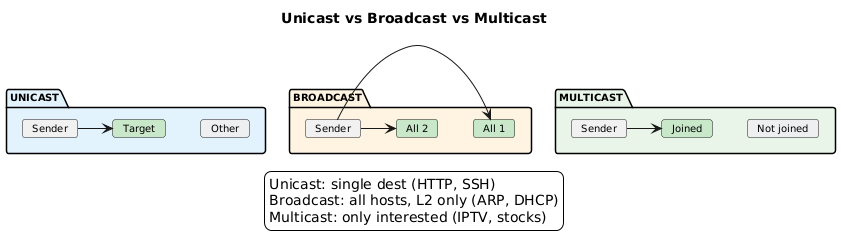

The diagram above was rendered by PlantUML. Its source (embedded in the PNG):
@startuml
skinparam backgroundColor white
skinparam defaultFontName Arial
skinparam defaultFontSize 10
skinparam shadowing false
title Unicast vs Broadcast vs Multicast

package "UNICAST" as uni #E3F2FD {
    card "Sender" as us
    card "Target" as ut #C8E6C9
    card "Other" as uo #ECEFF1
    us -> ut
}

package "BROADCAST" as bcast #FFF3E0 {
    card "Sender" as bs
    card "All 1" as bt1 #C8E6C9
    card "All 2" as bt2 #C8E6C9
    bs -> bt1
    bs -> bt2
}

package "MULTICAST" as mcast #E8F5E9 {
    card "Sender" as ms
    card "Joined" as mt1 #C8E6C9
    card "Not joined" as mt2 #ECEFF1
    ms -> mt1
}

legend bottom
Unicast: single dest (HTTP, SSH)
Broadcast: all hosts, L2 only (ARP, DHCP)
Multicast: only interested (IPTV, stocks)
endlegend
@enduml